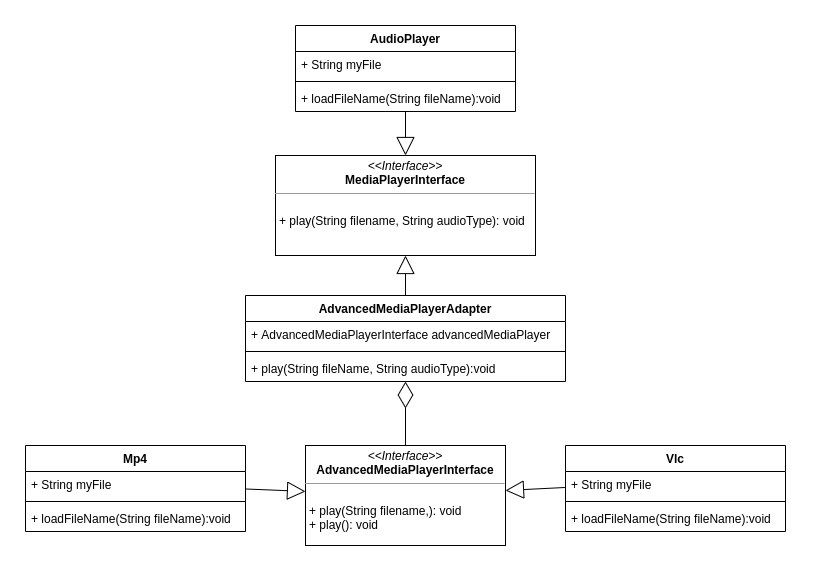

The diagram above was exported from draw.io. Its source (the exported page's mxGraphModel, read from the mxfile embedded in the PNG):
<mxGraphModel dx="985" dy="1807" grid="1" gridSize="10" guides="1" tooltips="1" connect="1" arrows="1" fold="1" page="1" pageScale="1" pageWidth="827" pageHeight="1169" math="0" shadow="0">
  <root>
    <mxCell id="WIyWlLk6GJQsqaUBKTNV-0" />
    <mxCell id="WIyWlLk6GJQsqaUBKTNV-1" parent="WIyWlLk6GJQsqaUBKTNV-0" />
    <mxCell id="5MBKfqxRSVvemh1ZzJzc-0" value="&lt;p style=&quot;margin: 0px ; margin-top: 4px ; text-align: center&quot;&gt;&lt;i&gt;&amp;lt;&amp;lt;Interface&amp;gt;&amp;gt;&lt;/i&gt;&lt;br&gt;&lt;b&gt;MediaPlayerInterface&lt;/b&gt;&lt;/p&gt;&lt;hr size=&quot;1&quot;&gt;&lt;p style=&quot;margin: 0px ; margin-left: 4px&quot;&gt;&lt;br&gt;&lt;/p&gt;&lt;p style=&quot;margin: 0px ; margin-left: 4px&quot;&gt;+ play(String filename, String audioType): void&lt;/p&gt;" style="verticalAlign=top;align=left;overflow=fill;fontSize=12;fontFamily=Helvetica;html=1;" vertex="1" parent="WIyWlLk6GJQsqaUBKTNV-1">
      <mxGeometry x="284" y="60" width="260" height="100" as="geometry" />
    </mxCell>
    <mxCell id="5MBKfqxRSVvemh1ZzJzc-1" value="&lt;p style=&quot;margin: 0px ; margin-top: 4px ; text-align: center&quot;&gt;&lt;i&gt;&amp;lt;&amp;lt;Interface&amp;gt;&amp;gt;&lt;/i&gt;&lt;br&gt;&lt;b&gt;AdvancedMediaPlayerInterface&lt;/b&gt;&lt;/p&gt;&lt;hr size=&quot;1&quot;&gt;&lt;p style=&quot;margin: 0px ; margin-left: 4px&quot;&gt;&lt;br&gt;&lt;/p&gt;&lt;p style=&quot;margin: 0px ; margin-left: 4px&quot;&gt;+ play(String filename,): void&lt;/p&gt;&lt;p style=&quot;margin: 0px ; margin-left: 4px&quot;&gt;+ play(): void&lt;/p&gt;" style="verticalAlign=top;align=left;overflow=fill;fontSize=12;fontFamily=Helvetica;html=1;" vertex="1" parent="WIyWlLk6GJQsqaUBKTNV-1">
      <mxGeometry x="314" y="350" width="200" height="100" as="geometry" />
    </mxCell>
    <mxCell id="5MBKfqxRSVvemh1ZzJzc-2" value="Vlc" style="swimlane;fontStyle=1;align=center;verticalAlign=top;childLayout=stackLayout;horizontal=1;startSize=26;horizontalStack=0;resizeParent=1;resizeParentMax=0;resizeLast=0;collapsible=1;marginBottom=0;" vertex="1" parent="WIyWlLk6GJQsqaUBKTNV-1">
      <mxGeometry x="574" y="350" width="220" height="86" as="geometry" />
    </mxCell>
    <mxCell id="5MBKfqxRSVvemh1ZzJzc-3" value="+ String myFile" style="text;strokeColor=none;fillColor=none;align=left;verticalAlign=top;spacingLeft=4;spacingRight=4;overflow=hidden;rotatable=0;points=[[0,0.5],[1,0.5]];portConstraint=eastwest;" vertex="1" parent="5MBKfqxRSVvemh1ZzJzc-2">
      <mxGeometry y="26" width="220" height="26" as="geometry" />
    </mxCell>
    <mxCell id="5MBKfqxRSVvemh1ZzJzc-4" value="" style="line;strokeWidth=1;fillColor=none;align=left;verticalAlign=middle;spacingTop=-1;spacingLeft=3;spacingRight=3;rotatable=0;labelPosition=right;points=[];portConstraint=eastwest;" vertex="1" parent="5MBKfqxRSVvemh1ZzJzc-2">
      <mxGeometry y="52" width="220" height="8" as="geometry" />
    </mxCell>
    <mxCell id="5MBKfqxRSVvemh1ZzJzc-5" value="+ loadFileName(String fileName):void" style="text;strokeColor=none;fillColor=none;align=left;verticalAlign=top;spacingLeft=4;spacingRight=4;overflow=hidden;rotatable=0;points=[[0,0.5],[1,0.5]];portConstraint=eastwest;" vertex="1" parent="5MBKfqxRSVvemh1ZzJzc-2">
      <mxGeometry y="60" width="220" height="26" as="geometry" />
    </mxCell>
    <mxCell id="5MBKfqxRSVvemh1ZzJzc-6" value="Mp4" style="swimlane;fontStyle=1;align=center;verticalAlign=top;childLayout=stackLayout;horizontal=1;startSize=26;horizontalStack=0;resizeParent=1;resizeParentMax=0;resizeLast=0;collapsible=1;marginBottom=0;" vertex="1" parent="WIyWlLk6GJQsqaUBKTNV-1">
      <mxGeometry x="34" y="350" width="220" height="86" as="geometry" />
    </mxCell>
    <mxCell id="5MBKfqxRSVvemh1ZzJzc-7" value="+ String myFile" style="text;strokeColor=none;fillColor=none;align=left;verticalAlign=top;spacingLeft=4;spacingRight=4;overflow=hidden;rotatable=0;points=[[0,0.5],[1,0.5]];portConstraint=eastwest;" vertex="1" parent="5MBKfqxRSVvemh1ZzJzc-6">
      <mxGeometry y="26" width="220" height="26" as="geometry" />
    </mxCell>
    <mxCell id="5MBKfqxRSVvemh1ZzJzc-8" value="" style="line;strokeWidth=1;fillColor=none;align=left;verticalAlign=middle;spacingTop=-1;spacingLeft=3;spacingRight=3;rotatable=0;labelPosition=right;points=[];portConstraint=eastwest;" vertex="1" parent="5MBKfqxRSVvemh1ZzJzc-6">
      <mxGeometry y="52" width="220" height="8" as="geometry" />
    </mxCell>
    <mxCell id="5MBKfqxRSVvemh1ZzJzc-9" value="+ loadFileName(String fileName):void" style="text;strokeColor=none;fillColor=none;align=left;verticalAlign=top;spacingLeft=4;spacingRight=4;overflow=hidden;rotatable=0;points=[[0,0.5],[1,0.5]];portConstraint=eastwest;" vertex="1" parent="5MBKfqxRSVvemh1ZzJzc-6">
      <mxGeometry y="60" width="220" height="26" as="geometry" />
    </mxCell>
    <mxCell id="5MBKfqxRSVvemh1ZzJzc-10" value="AudioPlayer" style="swimlane;fontStyle=1;align=center;verticalAlign=top;childLayout=stackLayout;horizontal=1;startSize=26;horizontalStack=0;resizeParent=1;resizeParentMax=0;resizeLast=0;collapsible=1;marginBottom=0;" vertex="1" parent="WIyWlLk6GJQsqaUBKTNV-1">
      <mxGeometry x="304" y="-70" width="220" height="86" as="geometry" />
    </mxCell>
    <mxCell id="5MBKfqxRSVvemh1ZzJzc-11" value="+ String myFile" style="text;strokeColor=none;fillColor=none;align=left;verticalAlign=top;spacingLeft=4;spacingRight=4;overflow=hidden;rotatable=0;points=[[0,0.5],[1,0.5]];portConstraint=eastwest;" vertex="1" parent="5MBKfqxRSVvemh1ZzJzc-10">
      <mxGeometry y="26" width="220" height="26" as="geometry" />
    </mxCell>
    <mxCell id="5MBKfqxRSVvemh1ZzJzc-12" value="" style="line;strokeWidth=1;fillColor=none;align=left;verticalAlign=middle;spacingTop=-1;spacingLeft=3;spacingRight=3;rotatable=0;labelPosition=right;points=[];portConstraint=eastwest;" vertex="1" parent="5MBKfqxRSVvemh1ZzJzc-10">
      <mxGeometry y="52" width="220" height="8" as="geometry" />
    </mxCell>
    <mxCell id="5MBKfqxRSVvemh1ZzJzc-13" value="+ loadFileName(String fileName):void" style="text;strokeColor=none;fillColor=none;align=left;verticalAlign=top;spacingLeft=4;spacingRight=4;overflow=hidden;rotatable=0;points=[[0,0.5],[1,0.5]];portConstraint=eastwest;" vertex="1" parent="5MBKfqxRSVvemh1ZzJzc-10">
      <mxGeometry y="60" width="220" height="26" as="geometry" />
    </mxCell>
    <mxCell id="5MBKfqxRSVvemh1ZzJzc-14" value="AdvancedMediaPlayerAdapter" style="swimlane;fontStyle=1;align=center;verticalAlign=top;childLayout=stackLayout;horizontal=1;startSize=26;horizontalStack=0;resizeParent=1;resizeParentMax=0;resizeLast=0;collapsible=1;marginBottom=0;" vertex="1" parent="WIyWlLk6GJQsqaUBKTNV-1">
      <mxGeometry x="254" y="200" width="320" height="86" as="geometry" />
    </mxCell>
    <mxCell id="5MBKfqxRSVvemh1ZzJzc-15" value="+ AdvancedMediaPlayerInterface advancedMediaPlayer" style="text;strokeColor=none;fillColor=none;align=left;verticalAlign=top;spacingLeft=4;spacingRight=4;overflow=hidden;rotatable=0;points=[[0,0.5],[1,0.5]];portConstraint=eastwest;" vertex="1" parent="5MBKfqxRSVvemh1ZzJzc-14">
      <mxGeometry y="26" width="320" height="26" as="geometry" />
    </mxCell>
    <mxCell id="5MBKfqxRSVvemh1ZzJzc-16" value="" style="line;strokeWidth=1;fillColor=none;align=left;verticalAlign=middle;spacingTop=-1;spacingLeft=3;spacingRight=3;rotatable=0;labelPosition=right;points=[];portConstraint=eastwest;" vertex="1" parent="5MBKfqxRSVvemh1ZzJzc-14">
      <mxGeometry y="52" width="320" height="8" as="geometry" />
    </mxCell>
    <mxCell id="5MBKfqxRSVvemh1ZzJzc-17" value="+ play(String fileName, String audioType):void" style="text;strokeColor=none;fillColor=none;align=left;verticalAlign=top;spacingLeft=4;spacingRight=4;overflow=hidden;rotatable=0;points=[[0,0.5],[1,0.5]];portConstraint=eastwest;" vertex="1" parent="5MBKfqxRSVvemh1ZzJzc-14">
      <mxGeometry y="60" width="320" height="26" as="geometry" />
    </mxCell>
    <mxCell id="5MBKfqxRSVvemh1ZzJzc-18" value="" style="endArrow=block;endSize=16;endFill=0;html=1;entryX=0.5;entryY=1;entryDx=0;entryDy=0;exitX=0.5;exitY=0;exitDx=0;exitDy=0;" edge="1" parent="WIyWlLk6GJQsqaUBKTNV-1" source="5MBKfqxRSVvemh1ZzJzc-14" target="5MBKfqxRSVvemh1ZzJzc-0">
      <mxGeometry width="160" relative="1" as="geometry">
        <mxPoint x="588" y="98" as="sourcePoint" />
        <mxPoint x="450" y="240" as="targetPoint" />
      </mxGeometry>
    </mxCell>
    <mxCell id="5MBKfqxRSVvemh1ZzJzc-19" value="" style="endArrow=block;endSize=16;endFill=0;html=1;entryX=0.5;entryY=0;entryDx=0;entryDy=0;" edge="1" parent="WIyWlLk6GJQsqaUBKTNV-1" source="5MBKfqxRSVvemh1ZzJzc-10" target="5MBKfqxRSVvemh1ZzJzc-0">
      <mxGeometry width="160" relative="1" as="geometry">
        <mxPoint x="300" y="240" as="sourcePoint" />
        <mxPoint x="340" y="180" as="targetPoint" />
      </mxGeometry>
    </mxCell>
    <mxCell id="5MBKfqxRSVvemh1ZzJzc-21" value="" style="endArrow=block;endSize=16;endFill=0;html=1;" edge="1" parent="WIyWlLk6GJQsqaUBKTNV-1" source="5MBKfqxRSVvemh1ZzJzc-7" target="5MBKfqxRSVvemh1ZzJzc-1">
      <mxGeometry width="160" relative="1" as="geometry">
        <mxPoint x="261.7600000000002" y="369.9960000000001" as="sourcePoint" />
        <mxPoint x="301.91999999999985" y="370.0100000000001" as="targetPoint" />
      </mxGeometry>
    </mxCell>
    <mxCell id="5MBKfqxRSVvemh1ZzJzc-22" value="" style="endArrow=block;endSize=16;endFill=0;html=1;exitX=-0.003;exitY=0.615;exitDx=0;exitDy=0;exitPerimeter=0;" edge="1" parent="WIyWlLk6GJQsqaUBKTNV-1" source="5MBKfqxRSVvemh1ZzJzc-3" target="5MBKfqxRSVvemh1ZzJzc-1">
      <mxGeometry width="160" relative="1" as="geometry">
        <mxPoint x="544" y="279.9958394160583" as="sourcePoint" />
        <mxPoint x="540" y="360" as="targetPoint" />
      </mxGeometry>
    </mxCell>
    <mxCell id="5MBKfqxRSVvemh1ZzJzc-23" value="" style="endArrow=diamondThin;endFill=0;endSize=24;html=1;exitX=0.5;exitY=0;exitDx=0;exitDy=0;" edge="1" parent="WIyWlLk6GJQsqaUBKTNV-1" source="5MBKfqxRSVvemh1ZzJzc-1" target="5MBKfqxRSVvemh1ZzJzc-17">
      <mxGeometry width="160" relative="1" as="geometry">
        <mxPoint x="360" y="280" as="sourcePoint" />
        <mxPoint x="520" y="280" as="targetPoint" />
      </mxGeometry>
    </mxCell>
  </root>
</mxGraphModel>